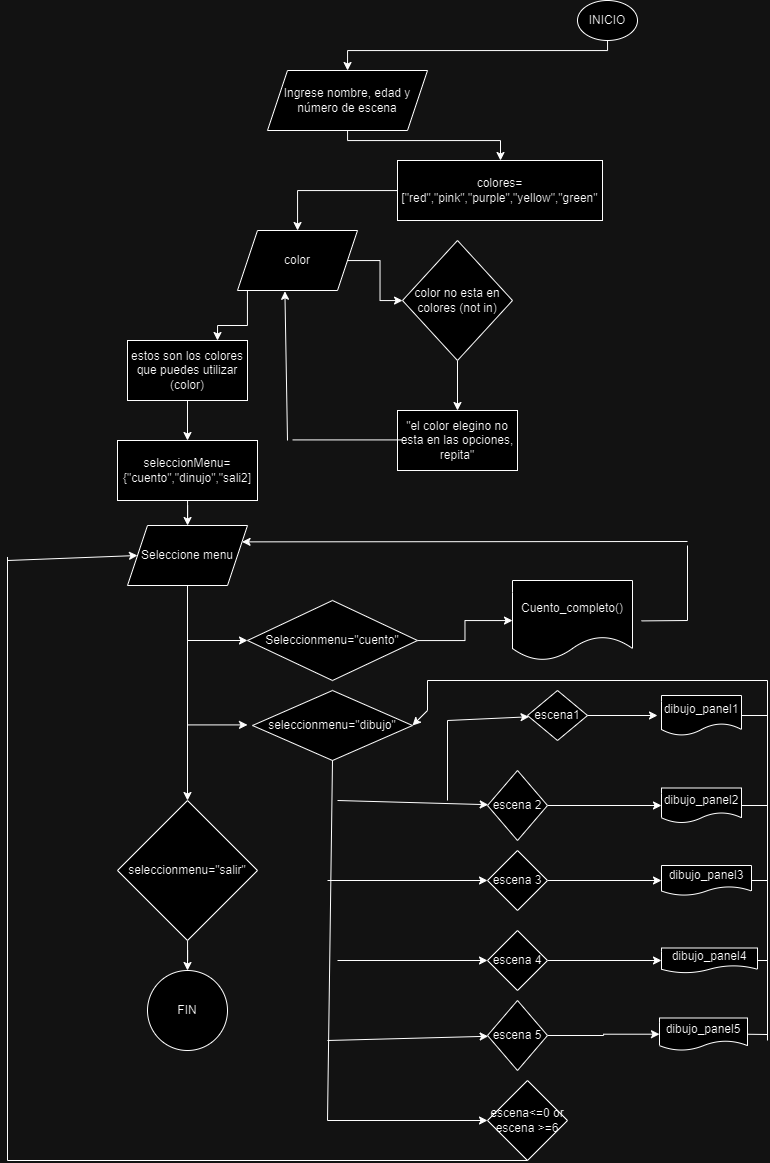

The diagram above was exported from draw.io. Its source (the exported page's mxGraphModel, read from the mxfile embedded in the PNG):
<mxGraphModel dx="2145" dy="501" grid="1" gridSize="10" guides="1" tooltips="1" connect="1" arrows="1" fold="1" page="1" pageScale="1" pageWidth="827" pageHeight="1169" math="0" shadow="0">
  <root>
    <mxCell id="0" />
    <mxCell id="1" parent="0" />
    <mxCell id="VC8Rgc_-ISoc8iOWfCKP-26" value="" style="endArrow=none;html=1;rounded=0;" edge="1" parent="1">
      <mxGeometry width="50" height="50" relative="1" as="geometry">
        <mxPoint x="280" y="360" as="sourcePoint" />
        <mxPoint x="280" y="360" as="targetPoint" />
      </mxGeometry>
    </mxCell>
    <mxCell id="VC8Rgc_-ISoc8iOWfCKP-53" style="edgeStyle=orthogonalEdgeStyle;rounded=0;orthogonalLoop=1;jettySize=auto;html=1;exitX=0.5;exitY=1;exitDx=0;exitDy=0;" edge="1" parent="1">
      <mxGeometry relative="1" as="geometry">
        <mxPoint x="100.05882352941171" y="70" as="targetPoint" />
        <mxPoint x="360" y="20" as="sourcePoint" />
        <Array as="points">
          <mxPoint x="360" y="50" />
          <mxPoint x="100" y="50" />
        </Array>
      </mxGeometry>
    </mxCell>
    <mxCell id="VC8Rgc_-ISoc8iOWfCKP-52" value="INICIO" style="ellipse;whiteSpace=wrap;html=1;" vertex="1" parent="1">
      <mxGeometry x="330" width="60" height="40" as="geometry" />
    </mxCell>
    <mxCell id="VC8Rgc_-ISoc8iOWfCKP-56" value="" style="edgeStyle=orthogonalEdgeStyle;rounded=0;orthogonalLoop=1;jettySize=auto;html=1;" edge="1" parent="1" source="VC8Rgc_-ISoc8iOWfCKP-54" target="VC8Rgc_-ISoc8iOWfCKP-55">
      <mxGeometry relative="1" as="geometry">
        <Array as="points">
          <mxPoint x="100" y="140" />
          <mxPoint x="253" y="140" />
        </Array>
      </mxGeometry>
    </mxCell>
    <mxCell id="VC8Rgc_-ISoc8iOWfCKP-54" value="Ingrese nombre, edad y número de escena" style="shape=parallelogram;perimeter=parallelogramPerimeter;whiteSpace=wrap;html=1;fixedSize=1;" vertex="1" parent="1">
      <mxGeometry x="20" y="70" width="160" height="60" as="geometry" />
    </mxCell>
    <mxCell id="VC8Rgc_-ISoc8iOWfCKP-58" value="" style="edgeStyle=orthogonalEdgeStyle;rounded=0;orthogonalLoop=1;jettySize=auto;html=1;" edge="1" parent="1" source="VC8Rgc_-ISoc8iOWfCKP-55" target="VC8Rgc_-ISoc8iOWfCKP-57">
      <mxGeometry relative="1" as="geometry" />
    </mxCell>
    <mxCell id="VC8Rgc_-ISoc8iOWfCKP-55" value="colores=[&quot;red&quot;,&quot;pink&quot;,&quot;purple&quot;,&quot;yellow&quot;,&quot;green&quot;" style="whiteSpace=wrap;html=1;" vertex="1" parent="1">
      <mxGeometry x="150" y="160" width="205" height="60" as="geometry" />
    </mxCell>
    <mxCell id="VC8Rgc_-ISoc8iOWfCKP-60" value="" style="edgeStyle=orthogonalEdgeStyle;rounded=0;orthogonalLoop=1;jettySize=auto;html=1;" edge="1" parent="1" source="VC8Rgc_-ISoc8iOWfCKP-57" target="VC8Rgc_-ISoc8iOWfCKP-59">
      <mxGeometry relative="1" as="geometry" />
    </mxCell>
    <mxCell id="VC8Rgc_-ISoc8iOWfCKP-69" value="" style="edgeStyle=orthogonalEdgeStyle;rounded=0;orthogonalLoop=1;jettySize=auto;html=1;" edge="1" parent="1">
      <mxGeometry relative="1" as="geometry">
        <mxPoint x="-0.06" y="280" as="sourcePoint" />
        <mxPoint x="-30.001176470588288" y="340" as="targetPoint" />
        <Array as="points">
          <mxPoint x="-0.06" y="325" />
          <mxPoint x="-30.06" y="325" />
        </Array>
      </mxGeometry>
    </mxCell>
    <mxCell id="VC8Rgc_-ISoc8iOWfCKP-57" value="color" style="shape=parallelogram;perimeter=parallelogramPerimeter;whiteSpace=wrap;html=1;fixedSize=1;" vertex="1" parent="1">
      <mxGeometry x="-10" y="230" width="120" height="60" as="geometry" />
    </mxCell>
    <mxCell id="VC8Rgc_-ISoc8iOWfCKP-63" value="" style="edgeStyle=orthogonalEdgeStyle;rounded=0;orthogonalLoop=1;jettySize=auto;html=1;" edge="1" parent="1" source="VC8Rgc_-ISoc8iOWfCKP-59" target="VC8Rgc_-ISoc8iOWfCKP-62">
      <mxGeometry relative="1" as="geometry" />
    </mxCell>
    <mxCell id="VC8Rgc_-ISoc8iOWfCKP-59" value="color no esta en colores (not in)" style="rhombus;whiteSpace=wrap;html=1;" vertex="1" parent="1">
      <mxGeometry x="155" y="240" width="110" height="120" as="geometry" />
    </mxCell>
    <mxCell id="VC8Rgc_-ISoc8iOWfCKP-62" value="&quot;el color elegino no esta en las opciones, repita&quot;" style="whiteSpace=wrap;html=1;" vertex="1" parent="1">
      <mxGeometry x="150" y="410" width="120" height="60" as="geometry" />
    </mxCell>
    <mxCell id="VC8Rgc_-ISoc8iOWfCKP-66" value="" style="endArrow=none;html=1;rounded=0;" edge="1" parent="1">
      <mxGeometry width="50" height="50" relative="1" as="geometry">
        <mxPoint x="155" y="439.40999999999997" as="sourcePoint" />
        <mxPoint x="45" y="439.40999999999997" as="targetPoint" />
      </mxGeometry>
    </mxCell>
    <mxCell id="VC8Rgc_-ISoc8iOWfCKP-67" value="" style="endArrow=classic;html=1;rounded=0;entryX=0.395;entryY=1.013;entryDx=0;entryDy=0;entryPerimeter=0;" edge="1" parent="1" target="VC8Rgc_-ISoc8iOWfCKP-57">
      <mxGeometry width="50" height="50" relative="1" as="geometry">
        <mxPoint x="40" y="440" as="sourcePoint" />
        <mxPoint x="270" y="430" as="targetPoint" />
      </mxGeometry>
    </mxCell>
    <mxCell id="VC8Rgc_-ISoc8iOWfCKP-71" value="" style="edgeStyle=orthogonalEdgeStyle;rounded=0;orthogonalLoop=1;jettySize=auto;html=1;" edge="1" parent="1" source="VC8Rgc_-ISoc8iOWfCKP-68" target="VC8Rgc_-ISoc8iOWfCKP-70">
      <mxGeometry relative="1" as="geometry" />
    </mxCell>
    <mxCell id="VC8Rgc_-ISoc8iOWfCKP-68" value="estos son los colores que puedes utilizar (color)" style="whiteSpace=wrap;html=1;" vertex="1" parent="1">
      <mxGeometry x="-120" y="340" width="120" height="60" as="geometry" />
    </mxCell>
    <mxCell id="VC8Rgc_-ISoc8iOWfCKP-73" value="" style="edgeStyle=orthogonalEdgeStyle;rounded=0;orthogonalLoop=1;jettySize=auto;html=1;" edge="1" parent="1" source="VC8Rgc_-ISoc8iOWfCKP-70" target="VC8Rgc_-ISoc8iOWfCKP-72">
      <mxGeometry relative="1" as="geometry" />
    </mxCell>
    <mxCell id="VC8Rgc_-ISoc8iOWfCKP-70" value="seleccionMenu={&quot;cuento&quot;,&quot;dinujo&quot;,&quot;sali2]" style="whiteSpace=wrap;html=1;" vertex="1" parent="1">
      <mxGeometry x="-130" y="440" width="140" height="60" as="geometry" />
    </mxCell>
    <mxCell id="VC8Rgc_-ISoc8iOWfCKP-75" value="" style="edgeStyle=orthogonalEdgeStyle;rounded=0;orthogonalLoop=1;jettySize=auto;html=1;" edge="1" parent="1" source="VC8Rgc_-ISoc8iOWfCKP-72" target="VC8Rgc_-ISoc8iOWfCKP-74">
      <mxGeometry relative="1" as="geometry" />
    </mxCell>
    <mxCell id="VC8Rgc_-ISoc8iOWfCKP-72" value="Seleccione menu" style="shape=parallelogram;perimeter=parallelogramPerimeter;whiteSpace=wrap;html=1;fixedSize=1;" vertex="1" parent="1">
      <mxGeometry x="-120" y="525" width="120" height="60" as="geometry" />
    </mxCell>
    <mxCell id="VC8Rgc_-ISoc8iOWfCKP-77" value="" style="edgeStyle=orthogonalEdgeStyle;rounded=0;orthogonalLoop=1;jettySize=auto;html=1;" edge="1" parent="1" source="VC8Rgc_-ISoc8iOWfCKP-74" target="VC8Rgc_-ISoc8iOWfCKP-76">
      <mxGeometry relative="1" as="geometry" />
    </mxCell>
    <mxCell id="VC8Rgc_-ISoc8iOWfCKP-74" value="seleccionmenu=&quot;salir&quot;" style="rhombus;whiteSpace=wrap;html=1;" vertex="1" parent="1">
      <mxGeometry x="-130" y="800" width="140" height="140" as="geometry" />
    </mxCell>
    <mxCell id="VC8Rgc_-ISoc8iOWfCKP-76" value="FIN" style="ellipse;whiteSpace=wrap;html=1;" vertex="1" parent="1">
      <mxGeometry x="-100" y="970" width="80" height="80" as="geometry" />
    </mxCell>
    <mxCell id="VC8Rgc_-ISoc8iOWfCKP-84" value="" style="edgeStyle=orthogonalEdgeStyle;rounded=0;orthogonalLoop=1;jettySize=auto;html=1;" edge="1" parent="1" source="VC8Rgc_-ISoc8iOWfCKP-80" target="VC8Rgc_-ISoc8iOWfCKP-83">
      <mxGeometry relative="1" as="geometry" />
    </mxCell>
    <mxCell id="VC8Rgc_-ISoc8iOWfCKP-80" value="Seleccionmenu=&quot;cuento&quot;" style="rhombus;whiteSpace=wrap;html=1;" vertex="1" parent="1">
      <mxGeometry y="600" width="170" height="80" as="geometry" />
    </mxCell>
    <mxCell id="VC8Rgc_-ISoc8iOWfCKP-81" value="" style="endArrow=classic;html=1;rounded=0;" edge="1" parent="1">
      <mxGeometry width="50" height="50" relative="1" as="geometry">
        <mxPoint x="-60" y="724.41" as="sourcePoint" />
        <mxPoint y="724.41" as="targetPoint" />
      </mxGeometry>
    </mxCell>
    <mxCell id="VC8Rgc_-ISoc8iOWfCKP-82" value="seleccionmenu=&quot;dibujo&quot;" style="rhombus;whiteSpace=wrap;html=1;" vertex="1" parent="1">
      <mxGeometry x="5" y="690" width="160" height="70" as="geometry" />
    </mxCell>
    <mxCell id="VC8Rgc_-ISoc8iOWfCKP-83" value="Cuento_completo()" style="shape=document;whiteSpace=wrap;html=1;boundedLbl=1;" vertex="1" parent="1">
      <mxGeometry x="265" y="580" width="120" height="80" as="geometry" />
    </mxCell>
    <mxCell id="VC8Rgc_-ISoc8iOWfCKP-85" value="" style="endArrow=none;html=1;rounded=0;" edge="1" parent="1">
      <mxGeometry width="50" height="50" relative="1" as="geometry">
        <mxPoint x="440" y="620" as="sourcePoint" />
        <mxPoint x="394" y="620.41" as="targetPoint" />
      </mxGeometry>
    </mxCell>
    <mxCell id="VC8Rgc_-ISoc8iOWfCKP-86" value="" style="endArrow=none;html=1;rounded=0;" edge="1" parent="1">
      <mxGeometry width="50" height="50" relative="1" as="geometry">
        <mxPoint x="440" y="620" as="sourcePoint" />
        <mxPoint x="440" y="545" as="targetPoint" />
      </mxGeometry>
    </mxCell>
    <mxCell id="VC8Rgc_-ISoc8iOWfCKP-87" value="" style="endArrow=classic;html=1;rounded=0;entryX=1;entryY=0.25;entryDx=0;entryDy=0;" edge="1" parent="1" target="VC8Rgc_-ISoc8iOWfCKP-72">
      <mxGeometry width="50" height="50" relative="1" as="geometry">
        <mxPoint x="440" y="541" as="sourcePoint" />
        <mxPoint x="270" y="750" as="targetPoint" />
      </mxGeometry>
    </mxCell>
    <mxCell id="VC8Rgc_-ISoc8iOWfCKP-88" value="" style="endArrow=none;html=1;rounded=0;entryX=0.5;entryY=1;entryDx=0;entryDy=0;" edge="1" parent="1" target="VC8Rgc_-ISoc8iOWfCKP-82">
      <mxGeometry width="50" height="50" relative="1" as="geometry">
        <mxPoint x="80" y="1120" as="sourcePoint" />
        <mxPoint x="270" y="960" as="targetPoint" />
      </mxGeometry>
    </mxCell>
    <mxCell id="VC8Rgc_-ISoc8iOWfCKP-98" value="" style="endArrow=classic;html=1;rounded=0;" edge="1" parent="1">
      <mxGeometry width="50" height="50" relative="1" as="geometry">
        <mxPoint x="-60" y="640" as="sourcePoint" />
        <mxPoint y="640" as="targetPoint" />
      </mxGeometry>
    </mxCell>
    <mxCell id="VC8Rgc_-ISoc8iOWfCKP-99" value="" style="endArrow=none;html=1;rounded=0;" edge="1" parent="1">
      <mxGeometry width="50" height="50" relative="1" as="geometry">
        <mxPoint x="200" y="800" as="sourcePoint" />
        <mxPoint x="200" y="720" as="targetPoint" />
      </mxGeometry>
    </mxCell>
    <mxCell id="VC8Rgc_-ISoc8iOWfCKP-100" value="" style="endArrow=classic;html=1;rounded=0;" edge="1" parent="1" target="VC8Rgc_-ISoc8iOWfCKP-101">
      <mxGeometry width="50" height="50" relative="1" as="geometry">
        <mxPoint x="200" y="720" as="sourcePoint" />
        <mxPoint x="240" y="760" as="targetPoint" />
      </mxGeometry>
    </mxCell>
    <mxCell id="VC8Rgc_-ISoc8iOWfCKP-101" value="escena1" style="rhombus;whiteSpace=wrap;html=1;" vertex="1" parent="1">
      <mxGeometry x="280" y="690" width="60" height="50" as="geometry" />
    </mxCell>
    <mxCell id="VC8Rgc_-ISoc8iOWfCKP-107" value="dibujo_panel1" style="shape=document;whiteSpace=wrap;html=1;boundedLbl=1;" vertex="1" parent="1">
      <mxGeometry x="414" y="695" width="80" height="40" as="geometry" />
    </mxCell>
    <mxCell id="VC8Rgc_-ISoc8iOWfCKP-108" value="" style="endArrow=classic;html=1;rounded=0;exitX=1;exitY=0.5;exitDx=0;exitDy=0;" edge="1" parent="1" source="VC8Rgc_-ISoc8iOWfCKP-101">
      <mxGeometry width="50" height="50" relative="1" as="geometry">
        <mxPoint x="230" y="850" as="sourcePoint" />
        <mxPoint x="410" y="715" as="targetPoint" />
      </mxGeometry>
    </mxCell>
    <mxCell id="VC8Rgc_-ISoc8iOWfCKP-109" value="" style="endArrow=classic;html=1;rounded=0;" edge="1" parent="1" target="VC8Rgc_-ISoc8iOWfCKP-110">
      <mxGeometry width="50" height="50" relative="1" as="geometry">
        <mxPoint x="90" y="800" as="sourcePoint" />
        <mxPoint x="220" y="800" as="targetPoint" />
      </mxGeometry>
    </mxCell>
    <mxCell id="VC8Rgc_-ISoc8iOWfCKP-125" value="" style="edgeStyle=orthogonalEdgeStyle;rounded=0;orthogonalLoop=1;jettySize=auto;html=1;" edge="1" parent="1" source="VC8Rgc_-ISoc8iOWfCKP-110" target="VC8Rgc_-ISoc8iOWfCKP-124">
      <mxGeometry relative="1" as="geometry" />
    </mxCell>
    <mxCell id="VC8Rgc_-ISoc8iOWfCKP-110" value="escena 2" style="rhombus;whiteSpace=wrap;html=1;" vertex="1" parent="1">
      <mxGeometry x="240" y="770" width="60" height="70" as="geometry" />
    </mxCell>
    <mxCell id="VC8Rgc_-ISoc8iOWfCKP-111" value="" style="endArrow=classic;html=1;rounded=0;" edge="1" parent="1" target="VC8Rgc_-ISoc8iOWfCKP-112">
      <mxGeometry width="50" height="50" relative="1" as="geometry">
        <mxPoint x="80" y="880" as="sourcePoint" />
        <mxPoint x="230" y="880" as="targetPoint" />
      </mxGeometry>
    </mxCell>
    <mxCell id="VC8Rgc_-ISoc8iOWfCKP-127" value="" style="edgeStyle=orthogonalEdgeStyle;rounded=0;orthogonalLoop=1;jettySize=auto;html=1;" edge="1" parent="1" source="VC8Rgc_-ISoc8iOWfCKP-112" target="VC8Rgc_-ISoc8iOWfCKP-126">
      <mxGeometry relative="1" as="geometry" />
    </mxCell>
    <mxCell id="VC8Rgc_-ISoc8iOWfCKP-112" value="escena 3" style="rhombus;whiteSpace=wrap;html=1;" vertex="1" parent="1">
      <mxGeometry x="240" y="850" width="60" height="60" as="geometry" />
    </mxCell>
    <mxCell id="VC8Rgc_-ISoc8iOWfCKP-114" value="" style="endArrow=classic;html=1;rounded=0;" edge="1" parent="1" target="VC8Rgc_-ISoc8iOWfCKP-115">
      <mxGeometry width="50" height="50" relative="1" as="geometry">
        <mxPoint x="90" y="960" as="sourcePoint" />
        <mxPoint x="240" y="960" as="targetPoint" />
      </mxGeometry>
    </mxCell>
    <mxCell id="VC8Rgc_-ISoc8iOWfCKP-129" value="" style="edgeStyle=orthogonalEdgeStyle;rounded=0;orthogonalLoop=1;jettySize=auto;html=1;" edge="1" parent="1" source="VC8Rgc_-ISoc8iOWfCKP-115" target="VC8Rgc_-ISoc8iOWfCKP-128">
      <mxGeometry relative="1" as="geometry" />
    </mxCell>
    <mxCell id="VC8Rgc_-ISoc8iOWfCKP-115" value="escena 4" style="rhombus;whiteSpace=wrap;html=1;" vertex="1" parent="1">
      <mxGeometry x="240" y="930" width="60" height="60" as="geometry" />
    </mxCell>
    <mxCell id="VC8Rgc_-ISoc8iOWfCKP-116" value="" style="endArrow=classic;html=1;rounded=0;" edge="1" parent="1" target="VC8Rgc_-ISoc8iOWfCKP-117">
      <mxGeometry width="50" height="50" relative="1" as="geometry">
        <mxPoint x="80" y="1040" as="sourcePoint" />
        <mxPoint x="240" y="1040" as="targetPoint" />
      </mxGeometry>
    </mxCell>
    <mxCell id="VC8Rgc_-ISoc8iOWfCKP-131" value="" style="edgeStyle=orthogonalEdgeStyle;rounded=0;orthogonalLoop=1;jettySize=auto;html=1;" edge="1" parent="1" source="VC8Rgc_-ISoc8iOWfCKP-117" target="VC8Rgc_-ISoc8iOWfCKP-130">
      <mxGeometry relative="1" as="geometry" />
    </mxCell>
    <mxCell id="VC8Rgc_-ISoc8iOWfCKP-117" value="escena 5" style="rhombus;whiteSpace=wrap;html=1;" vertex="1" parent="1">
      <mxGeometry x="240" y="1000" width="60" height="70" as="geometry" />
    </mxCell>
    <mxCell id="VC8Rgc_-ISoc8iOWfCKP-118" value="" style="endArrow=classic;html=1;rounded=0;" edge="1" parent="1">
      <mxGeometry width="50" height="50" relative="1" as="geometry">
        <mxPoint x="80" y="1120" as="sourcePoint" />
        <mxPoint x="240" y="1120" as="targetPoint" />
      </mxGeometry>
    </mxCell>
    <mxCell id="VC8Rgc_-ISoc8iOWfCKP-119" value="escena&amp;lt;=0 or escena &amp;gt;=6" style="rhombus;whiteSpace=wrap;html=1;" vertex="1" parent="1">
      <mxGeometry x="240" y="1080" width="80" height="80" as="geometry" />
    </mxCell>
    <mxCell id="VC8Rgc_-ISoc8iOWfCKP-120" value="" style="endArrow=none;html=1;rounded=0;entryX=0.5;entryY=1;entryDx=0;entryDy=0;" edge="1" parent="1" target="VC8Rgc_-ISoc8iOWfCKP-119">
      <mxGeometry width="50" height="50" relative="1" as="geometry">
        <mxPoint x="-240" y="1160" as="sourcePoint" />
        <mxPoint x="280" y="950" as="targetPoint" />
      </mxGeometry>
    </mxCell>
    <mxCell id="VC8Rgc_-ISoc8iOWfCKP-121" value="" style="endArrow=none;html=1;rounded=0;" edge="1" parent="1">
      <mxGeometry width="50" height="50" relative="1" as="geometry">
        <mxPoint x="-240" y="1160" as="sourcePoint" />
        <mxPoint x="-240" y="556.4705882352941" as="targetPoint" />
      </mxGeometry>
    </mxCell>
    <mxCell id="VC8Rgc_-ISoc8iOWfCKP-122" value="" style="endArrow=classic;html=1;rounded=0;entryX=0;entryY=0.5;entryDx=0;entryDy=0;" edge="1" parent="1" target="VC8Rgc_-ISoc8iOWfCKP-72">
      <mxGeometry width="50" height="50" relative="1" as="geometry">
        <mxPoint x="-240" y="560" as="sourcePoint" />
        <mxPoint x="280" y="780" as="targetPoint" />
      </mxGeometry>
    </mxCell>
    <mxCell id="VC8Rgc_-ISoc8iOWfCKP-124" value="dibujo_panel2" style="shape=document;whiteSpace=wrap;html=1;boundedLbl=1;" vertex="1" parent="1">
      <mxGeometry x="414" y="787.5" width="80" height="35" as="geometry" />
    </mxCell>
    <mxCell id="VC8Rgc_-ISoc8iOWfCKP-126" value="dibujo_panel3" style="shape=document;whiteSpace=wrap;html=1;boundedLbl=1;" vertex="1" parent="1">
      <mxGeometry x="414" y="865" width="90" height="30" as="geometry" />
    </mxCell>
    <mxCell id="VC8Rgc_-ISoc8iOWfCKP-128" value="dibujo_panel4" style="shape=document;whiteSpace=wrap;html=1;boundedLbl=1;" vertex="1" parent="1">
      <mxGeometry x="414" y="947.5" width="96" height="25" as="geometry" />
    </mxCell>
    <mxCell id="VC8Rgc_-ISoc8iOWfCKP-130" value="dibujo_panel5" style="shape=document;whiteSpace=wrap;html=1;boundedLbl=1;" vertex="1" parent="1">
      <mxGeometry x="412" y="1017.5" width="88" height="32.5" as="geometry" />
    </mxCell>
    <mxCell id="VC8Rgc_-ISoc8iOWfCKP-132" value="" style="endArrow=none;html=1;rounded=0;entryX=1;entryY=0.5;entryDx=0;entryDy=0;" edge="1" parent="1" target="VC8Rgc_-ISoc8iOWfCKP-107">
      <mxGeometry width="50" height="50" relative="1" as="geometry">
        <mxPoint x="520" y="715" as="sourcePoint" />
        <mxPoint x="280" y="890" as="targetPoint" />
      </mxGeometry>
    </mxCell>
    <mxCell id="VC8Rgc_-ISoc8iOWfCKP-133" value="" style="endArrow=none;html=1;rounded=0;entryX=1;entryY=0.5;entryDx=0;entryDy=0;" edge="1" parent="1" target="VC8Rgc_-ISoc8iOWfCKP-124">
      <mxGeometry width="50" height="50" relative="1" as="geometry">
        <mxPoint x="520" y="805" as="sourcePoint" />
        <mxPoint x="280" y="890" as="targetPoint" />
      </mxGeometry>
    </mxCell>
    <mxCell id="VC8Rgc_-ISoc8iOWfCKP-134" value="" style="endArrow=none;html=1;rounded=0;exitX=1;exitY=0.5;exitDx=0;exitDy=0;" edge="1" parent="1" source="VC8Rgc_-ISoc8iOWfCKP-126">
      <mxGeometry width="50" height="50" relative="1" as="geometry">
        <mxPoint x="230" y="940" as="sourcePoint" />
        <mxPoint x="520" y="880" as="targetPoint" />
      </mxGeometry>
    </mxCell>
    <mxCell id="VC8Rgc_-ISoc8iOWfCKP-135" value="" style="endArrow=none;html=1;rounded=0;exitX=1;exitY=0.5;exitDx=0;exitDy=0;" edge="1" parent="1" source="VC8Rgc_-ISoc8iOWfCKP-128">
      <mxGeometry width="50" height="50" relative="1" as="geometry">
        <mxPoint x="230" y="940" as="sourcePoint" />
        <mxPoint x="520" y="960" as="targetPoint" />
      </mxGeometry>
    </mxCell>
    <mxCell id="VC8Rgc_-ISoc8iOWfCKP-136" value="" style="endArrow=none;html=1;rounded=0;exitX=1;exitY=0.5;exitDx=0;exitDy=0;" edge="1" parent="1" source="VC8Rgc_-ISoc8iOWfCKP-130">
      <mxGeometry width="50" height="50" relative="1" as="geometry">
        <mxPoint x="230" y="940" as="sourcePoint" />
        <mxPoint x="520" y="1034" as="targetPoint" />
      </mxGeometry>
    </mxCell>
    <mxCell id="VC8Rgc_-ISoc8iOWfCKP-137" value="" style="endArrow=none;html=1;rounded=0;" edge="1" parent="1">
      <mxGeometry width="50" height="50" relative="1" as="geometry">
        <mxPoint x="520" y="1040" as="sourcePoint" />
        <mxPoint x="520" y="680" as="targetPoint" />
      </mxGeometry>
    </mxCell>
    <mxCell id="VC8Rgc_-ISoc8iOWfCKP-138" value="" style="endArrow=none;html=1;rounded=0;" edge="1" parent="1">
      <mxGeometry width="50" height="50" relative="1" as="geometry">
        <mxPoint x="180" y="680" as="sourcePoint" />
        <mxPoint x="520" y="680" as="targetPoint" />
      </mxGeometry>
    </mxCell>
    <mxCell id="VC8Rgc_-ISoc8iOWfCKP-140" value="" style="endArrow=none;html=1;rounded=0;" edge="1" parent="1">
      <mxGeometry width="50" height="50" relative="1" as="geometry">
        <mxPoint x="180" y="710" as="sourcePoint" />
        <mxPoint x="180" y="680" as="targetPoint" />
      </mxGeometry>
    </mxCell>
    <mxCell id="VC8Rgc_-ISoc8iOWfCKP-141" value="" style="endArrow=classic;html=1;rounded=0;entryX=1;entryY=0.5;entryDx=0;entryDy=0;" edge="1" parent="1" target="VC8Rgc_-ISoc8iOWfCKP-82">
      <mxGeometry width="50" height="50" relative="1" as="geometry">
        <mxPoint x="180" y="710" as="sourcePoint" />
        <mxPoint x="280" y="770" as="targetPoint" />
      </mxGeometry>
    </mxCell>
  </root>
</mxGraphModel>